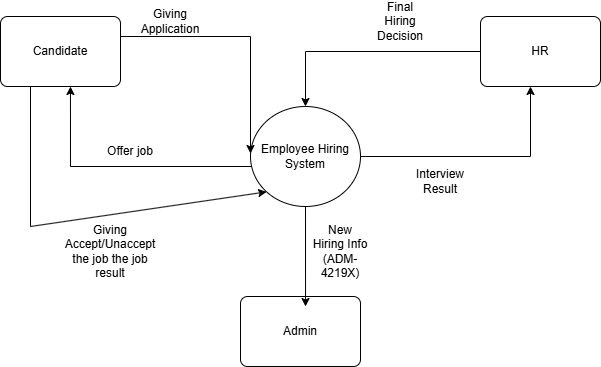

The diagram above was exported from draw.io. Its source (the exported page's mxGraphModel, read from the mxfile embedded in the PNG):
<mxGraphModel dx="1426" dy="777" grid="1" gridSize="10" guides="1" tooltips="1" connect="1" arrows="1" fold="1" page="1" pageScale="1" pageWidth="850" pageHeight="1100" math="0" shadow="0">
  <root>
    <mxCell id="0" />
    <mxCell id="1" parent="0" />
    <mxCell id="3ku-9cR1M21Utd64X2O9-2" value="Candidate" style="rounded=1;arcSize=10;whiteSpace=wrap;html=1;align=center;" vertex="1" parent="1">
      <mxGeometry x="90" y="110" width="120" height="70" as="geometry" />
    </mxCell>
    <mxCell id="3ku-9cR1M21Utd64X2O9-9" style="edgeStyle=orthogonalEdgeStyle;rounded=0;orthogonalLoop=1;jettySize=auto;html=1;" edge="1" parent="1" source="3ku-9cR1M21Utd64X2O9-3" target="3ku-9cR1M21Utd64X2O9-5">
      <mxGeometry relative="1" as="geometry" />
    </mxCell>
    <mxCell id="3ku-9cR1M21Utd64X2O9-3" value="HR" style="rounded=1;arcSize=10;whiteSpace=wrap;html=1;align=center;" vertex="1" parent="1">
      <mxGeometry x="570" y="110" width="120" height="70" as="geometry" />
    </mxCell>
    <mxCell id="3ku-9cR1M21Utd64X2O9-4" value="Admin" style="rounded=1;arcSize=10;whiteSpace=wrap;html=1;align=center;" vertex="1" parent="1">
      <mxGeometry x="330" y="390" width="120" height="70" as="geometry" />
    </mxCell>
    <mxCell id="3ku-9cR1M21Utd64X2O9-7" style="edgeStyle=orthogonalEdgeStyle;rounded=0;orthogonalLoop=1;jettySize=auto;html=1;entryX=0.583;entryY=1;entryDx=0;entryDy=0;entryPerimeter=0;" edge="1" parent="1" target="3ku-9cR1M21Utd64X2O9-2">
      <mxGeometry relative="1" as="geometry">
        <mxPoint x="350" y="260" as="sourcePoint" />
        <mxPoint x="160" y="190" as="targetPoint" />
      </mxGeometry>
    </mxCell>
    <mxCell id="3ku-9cR1M21Utd64X2O9-8" style="edgeStyle=orthogonalEdgeStyle;rounded=0;orthogonalLoop=1;jettySize=auto;html=1;entryX=0;entryY=0.5;entryDx=0;entryDy=0;" edge="1" parent="1" source="3ku-9cR1M21Utd64X2O9-5">
      <mxGeometry relative="1" as="geometry">
        <mxPoint x="500" y="285" as="sourcePoint" />
        <mxPoint x="620" y="180" as="targetPoint" />
      </mxGeometry>
    </mxCell>
    <mxCell id="3ku-9cR1M21Utd64X2O9-5" value="Employee Hiring System" style="shape=ellipse;html=1;dashed=0;whiteSpace=wrap;perimeter=ellipsePerimeter;" vertex="1" parent="1">
      <mxGeometry x="340" y="200" width="110" height="100" as="geometry" />
    </mxCell>
    <mxCell id="3ku-9cR1M21Utd64X2O9-6" style="edgeStyle=orthogonalEdgeStyle;rounded=0;orthogonalLoop=1;jettySize=auto;html=1;entryX=0;entryY=0.62;entryDx=0;entryDy=0;entryPerimeter=0;" edge="1" parent="1">
      <mxGeometry relative="1" as="geometry">
        <mxPoint x="210" y="130" as="sourcePoint" />
        <mxPoint x="340" y="247" as="targetPoint" />
        <Array as="points">
          <mxPoint x="340" y="130" />
        </Array>
      </mxGeometry>
    </mxCell>
    <mxCell id="3ku-9cR1M21Utd64X2O9-11" style="edgeStyle=orthogonalEdgeStyle;rounded=0;orthogonalLoop=1;jettySize=auto;html=1;entryX=0.542;entryY=0.143;entryDx=0;entryDy=0;entryPerimeter=0;" edge="1" parent="1" source="3ku-9cR1M21Utd64X2O9-5" target="3ku-9cR1M21Utd64X2O9-4">
      <mxGeometry relative="1" as="geometry" />
    </mxCell>
    <mxCell id="3ku-9cR1M21Utd64X2O9-18" value="Giving Application" style="text;html=1;whiteSpace=wrap;strokeColor=none;fillColor=none;align=center;verticalAlign=middle;rounded=0;" vertex="1" parent="1">
      <mxGeometry x="230" y="100" width="60" height="30" as="geometry" />
    </mxCell>
    <mxCell id="3ku-9cR1M21Utd64X2O9-19" value="Interview Result" style="text;html=1;whiteSpace=wrap;strokeColor=none;fillColor=none;align=center;verticalAlign=middle;rounded=0;" vertex="1" parent="1">
      <mxGeometry x="500" y="260" width="60" height="30" as="geometry" />
    </mxCell>
    <mxCell id="3ku-9cR1M21Utd64X2O9-22" value="Final Hiring Decision" style="text;html=1;whiteSpace=wrap;strokeColor=none;fillColor=none;align=center;verticalAlign=middle;rounded=0;" vertex="1" parent="1">
      <mxGeometry x="460" y="100" width="60" height="30" as="geometry" />
    </mxCell>
    <mxCell id="3ku-9cR1M21Utd64X2O9-23" value="New Hiring Info (ADM-4219X)" style="text;html=1;whiteSpace=wrap;strokeColor=none;fillColor=none;align=center;verticalAlign=middle;rounded=0;" vertex="1" parent="1">
      <mxGeometry x="400" y="330" width="60" height="30" as="geometry" />
    </mxCell>
    <mxCell id="3ku-9cR1M21Utd64X2O9-24" value="Offer job" style="text;html=1;whiteSpace=wrap;strokeColor=none;fillColor=none;align=center;verticalAlign=middle;rounded=0;" vertex="1" parent="1">
      <mxGeometry x="190" y="230" width="60" height="30" as="geometry" />
    </mxCell>
    <mxCell id="3ku-9cR1M21Utd64X2O9-26" value="" style="endArrow=classic;html=1;rounded=0;entryX=0;entryY=1;entryDx=0;entryDy=0;" edge="1" parent="1" target="3ku-9cR1M21Utd64X2O9-5">
      <mxGeometry width="50" height="50" relative="1" as="geometry">
        <mxPoint x="120" y="320" as="sourcePoint" />
        <mxPoint x="450" y="240" as="targetPoint" />
      </mxGeometry>
    </mxCell>
    <mxCell id="3ku-9cR1M21Utd64X2O9-27" value="" style="endArrow=none;html=1;rounded=0;entryX=0.25;entryY=1;entryDx=0;entryDy=0;" edge="1" parent="1" target="3ku-9cR1M21Utd64X2O9-2">
      <mxGeometry width="50" height="50" relative="1" as="geometry">
        <mxPoint x="120" y="320" as="sourcePoint" />
        <mxPoint x="450" y="240" as="targetPoint" />
      </mxGeometry>
    </mxCell>
    <mxCell id="3ku-9cR1M21Utd64X2O9-28" value="Giving Accept/Unaccept the job the job result" style="text;html=1;whiteSpace=wrap;strokeColor=none;fillColor=none;align=center;verticalAlign=middle;rounded=0;" vertex="1" parent="1">
      <mxGeometry x="170" y="330" width="60" height="30" as="geometry" />
    </mxCell>
  </root>
</mxGraphModel>